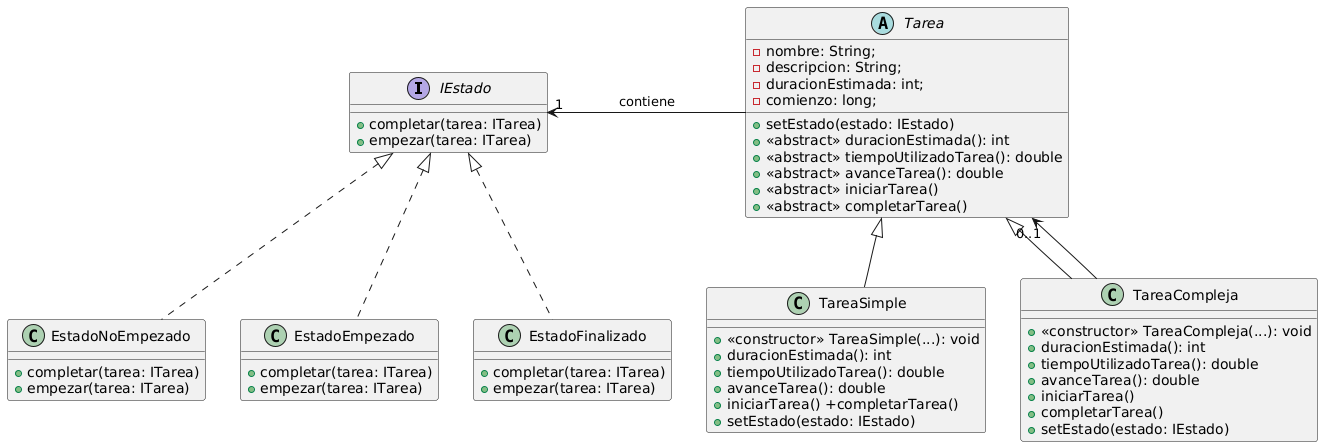

The diagram above was rendered by PlantUML. Its source (embedded in the PNG):
@startuml
interface IEstado { 
 +completar(tarea: ITarea) 
 +empezar(tarea: ITarea) 

}

abstract class Tarea { 
 -nombre: String;
 -descripcion: String;
 -duracionEstimada: int;
 -comienzo: long;
 +setEstado(estado: IEstado) 
 +<<abstract>> duracionEstimada(): int 
 +<<abstract>> tiempoUtilizadoTarea(): double 
 +<<abstract>> avanceTarea(): double 
 +<<abstract>> iniciarTarea() 
 +<<abstract>> completarTarea() 
 
}

class EstadoNoEmpezado implements IEstado{ 
 +completar(tarea: ITarea) 
 +empezar(tarea: ITarea) 
}

class EstadoEmpezado implements IEstado { 
 +completar(tarea: ITarea) 
 +empezar(tarea: ITarea) 
}

class EstadoFinalizado implements IEstado { 
 +completar(tarea: ITarea) 
 +empezar(tarea: ITarea) 
}

class TareaSimple extends Tarea { 
 +<<constructor>> TareaSimple(...): void
 +duracionEstimada(): int 
 +tiempoUtilizadoTarea(): double 
 +avanceTarea(): double 
 +iniciarTarea() +completarTarea() 
 +setEstado(estado: IEstado) 
}

class TareaCompleja extends Tarea { 
 +<<constructor>> TareaCompleja(...): void
 +duracionEstimada(): int 
 +tiempoUtilizadoTarea(): double 
 +avanceTarea(): double 
 +iniciarTarea() 
 +completarTarea() 
 +setEstado(estado: IEstado) 
}


Tarea -left-> "1" IEstado: contiene
TareaCompleja --> "0..1" Tarea
@enduml